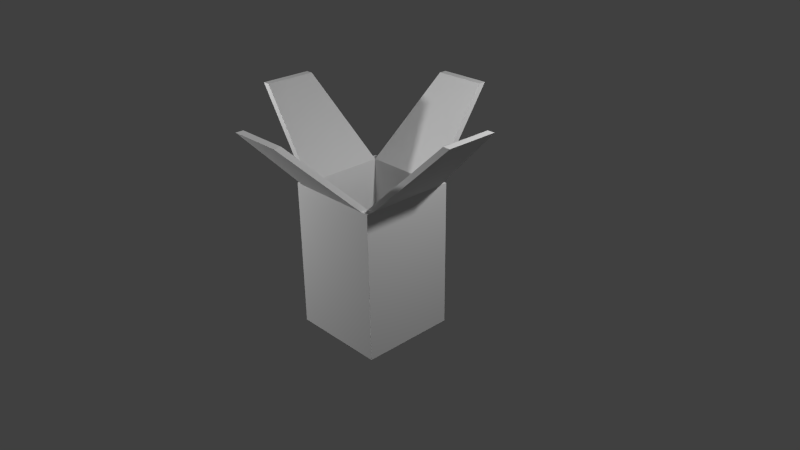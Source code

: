 # Source: ChineesTakeOut.blend  (saved by Blender 2.72.0; exported with 4.5.12 LTS)
import bpy
from mathutils import Matrix  # noqa: F401  (used for matrix-valued properties, if any)

bpy.ops.wm.read_factory_settings(use_empty=True)
scene = bpy.context.scene
scene.name = 'Scene'

# ---- collections
col_collection_1 = bpy.data.collections.new('Collection 1'); scene.collection.children.link(col_collection_1)

# ---- materials (node trees are filled in below, after node groups)
mat_karton = bpy.data.materials.new('Karton')
mat_karton.alpha_threshold = 0.0
mat_karton.use_transparent_shadow = False
mat_karton.roughness = 0.5
mat_karton.specular_intensity = 0.2
mat_karton.line_color = (0.0, 0.0, 0.0, 1.0)

# ---- material node trees

# ---- world
world_world = bpy.data.worlds.new('World'); scene.world = world_world
world_world.color = (0.05088, 0.05088, 0.05088)
world_world.use_sun_shadow = False
world_world.sun_shadow_jitter_overblur = 0.0
world_world.cycles.sampling_method = 'MANUAL'
world_world.cycles.sample_map_resolution = 256

# ---- cameras
cam_camera = bpy.data.cameras.new('Camera')
cam_camera.clip_end = 100.0
cam_camera.lens = 35.0
cam_camera.sensor_width = 32.0
cam_camera.sensor_height = 18.0
cam_camera.ortho_scale = 7.314
cam_camera.dof.focus_distance = 0.0
cam_camera.dof.aperture_fstop = 128.0

# ---- lights
light_lamp_001 = bpy.data.lights.new('Lamp.001', 'POINT')
light_lamp_001.transmission_factor = 0.0
light_lamp_001.cutoff_distance = 30.0
light_lamp_001.energy = 500.0
light_lamp_001.shadow_buffer_clip_start = 1.001
light_lamp_001.shadow_soft_size = 0.1
light_lamp_001.shadow_maximum_resolution = 0.006
light_lamp_001.use_absolute_resolution = True
light_lamp_001.cycles.use_multiple_importance_sampling = False
light_lamp = bpy.data.lights.new('Lamp', 'POINT')
light_lamp.transmission_factor = 0.0
light_lamp.cutoff_distance = 30.0
light_lamp.energy = 500.0
light_lamp.shadow_buffer_clip_start = 1.001
light_lamp.shadow_soft_size = 0.1
light_lamp.shadow_maximum_resolution = 0.006
light_lamp.use_absolute_resolution = True
light_lamp.cycles.use_multiple_importance_sampling = False

# ---- meshes
me_cube = bpy.data.meshes.new('Cube')
me_cube.from_pydata([(0.65, -0.65, 1.192e-07), (0.65, -0.65, 2.0), (0.55, -0.65, 2.0), (0.55, -0.65, 1.192e-07), (0.65, -0.55, 2.0), (0.65, -0.55, 1.192e-07), (0.55, -0.55, 1.192e-07), (0.55, -0.55, 2.0), (0.5, -0.5, 0.1435), (0.35, -1.65, 3.0), (0.35, -1.55, 3.0), (1.65, -0.35, 3.0), (1.55, -0.35, 3.0), (0.65, 0.65, 1.192e-07), (0.55, -2.98e-07, 2.0), (0.55, -2.98e-07, 1.192e-07), (0.65, 0.65, 2.0), (0.55, 0.65, 2.0), (0.55, 0.65, 1.192e-07), (0.65, 0.55, 2.0), (0.65, 0.55, 1.192e-07), (0.65, -3.576e-07, 1.192e-07), (0.55, 0.55, 1.192e-07), (0.65, -3.576e-07, 2.0), (0.55, 0.55, 2.0), (0.5, -2.682e-07, 0.1435), (0.5, 0.5, 0.1435), (0.35, 1.65, 3.0), (0.35, 1.55, 3.0), (1.55, -9.537e-07, 3.0), (1.65, 0.35, 3.0), (1.65, -9.537e-07, 3.0), (1.55, 0.35, 3.0), (-0.65, -0.65, 1.192e-07), (-3.576e-07, -0.55, 1.192e-07), (-0.65, -0.65, 2.0), (-0.55, -0.65, 2.0), (-0.55, -0.65, 1.192e-07), (-0.65, -0.55, 2.0), (-4.172e-07, -0.65, 1.192e-07), (-0.65, -0.55, 1.192e-07), (-4.172e-07, -0.65, 2.0), (-3.576e-07, -0.55, 2.0), (-0.55, -0.55, 1.192e-07), (-0.55, -0.55, 2.0), (-2.98e-07, -0.5, 0.1435), (-0.5, -0.5, 0.1435), (-0.35, -1.65, 3.0), (-1.073e-06, -1.65, 3.0), (-9.537e-07, -1.55, 3.0), (-0.35, -1.55, 3.0), (-1.65, -0.35, 3.0), (-1.55, -0.35, 3.0), (-0.65, 0.65, 1.192e-07), (-0.55, 4.172e-07, 2.0), (-0.55, 4.172e-07, 1.192e-07), (3.576e-07, 0.55, 1.192e-07), (-0.65, 0.65, 2.0), (-0.55, 0.65, 2.0), (-0.55, 0.65, 1.192e-07), (-0.65, 0.55, 2.0), (4.172e-07, 0.65, 1.192e-07), (-0.65, 0.55, 1.192e-07), (4.172e-07, 0.65, 2.0), (3.576e-07, 0.55, 2.0), (-0.65, 4.768e-07, 1.192e-07), (-0.55, 0.55, 1.192e-07), (-0.65, 4.768e-07, 2.0), (-0.55, 0.55, 2.0), (7.996e-09, 6.033e-08, 1.192e-07), (-0.5, 3.874e-07, 0.1435), (3.576e-07, 0.5, 0.1435), (-0.5, 0.5, 0.1435), (7.996e-09, 6.033e-08, 0.1435), (-0.35, 1.65, 3.0), (1.073e-06, 1.65, 3.0), (9.537e-07, 1.55, 3.0), (-0.35, 1.55, 3.0), (-1.55, 1.073e-06, 3.0), (-1.65, 0.35, 3.0), (-1.65, 1.073e-06, 3.0), (-1.55, 0.35, 3.0)], [], [(42, 7, 8, 45), (8, 25, 73, 45), (1, 4, 7, 2), (41, 2, 9, 48), (3, 39, 34, 6), (1, 0, 5, 4), (3, 2, 41, 39), (4, 23, 31, 11), (5, 6, 15, 21), (0, 1, 2, 3), (0, 3, 6, 5), (4, 5, 21, 23), (6, 34, 69, 15), (7, 14, 25, 8), (9, 10, 49, 48), (2, 7, 10, 9), (7, 42, 49, 10), (11, 31, 29, 12), (14, 7, 12, 29), (7, 4, 11, 12), (64, 71, 26, 24), (26, 71, 73, 25), (16, 17, 24, 19), (63, 75, 27, 17), (18, 22, 56, 61), (16, 19, 20, 13), (18, 61, 63, 17), (19, 30, 31, 23), (20, 21, 15, 22), (13, 18, 17, 16), (13, 20, 22, 18), (19, 23, 21, 20), (22, 15, 69, 56), (24, 26, 25, 14), (27, 75, 76, 28), (17, 27, 28, 24), (24, 28, 76, 64), (30, 32, 29, 31), (14, 29, 32, 24), (24, 32, 30, 19), (42, 45, 46, 44), (46, 45, 73, 70), (35, 36, 44, 38), (41, 48, 47, 36), (37, 43, 34, 39), (35, 38, 40, 33), (37, 39, 41, 36), (38, 51, 80, 67), (40, 65, 55, 43), (33, 37, 36, 35), (33, 40, 43, 37), (38, 67, 65, 40), (43, 55, 69, 34), (44, 46, 70, 54), (47, 48, 49, 50), (36, 47, 50, 44), (44, 50, 49, 42), (51, 52, 78, 80), (54, 78, 52, 44), (44, 52, 51, 38), (64, 68, 72, 71), (72, 70, 73, 71), (57, 60, 68, 58), (63, 58, 74, 75), (59, 61, 56, 66), (57, 53, 62, 60), (59, 58, 63, 61), (60, 67, 80, 79), (62, 66, 55, 65), (53, 57, 58, 59), (53, 59, 66, 62), (60, 62, 65, 67), (66, 56, 69, 55), (68, 54, 70, 72), (74, 77, 76, 75), (58, 68, 77, 74), (68, 64, 76, 77), (79, 80, 78, 81), (54, 68, 81, 78), (68, 60, 79, 81)])
_uv = me_cube.uv_layers.new(name='UVMap')
_uv.uv.foreach_set('vector', [0.989, 0.9938, 0.989, 0.9938, 0.989, 0.9938, 0.989, 0.9938, 0.989, 0.9938, 0.989, 0.9938, 0.989, 0.9938, 0.989, 0.9938, 0.989, 0.9938, 0.989, 0.9938, 0.989, 0.9938, 0.989, 0.9938, 0.989, 0.9938, 0.989, 0.9938, 0.989, 0.9938, 0.989, 0.9938, 0.989, 0.9938, 0.989, 0.9938, 0.989, 0.9938, 0.989, 0.9938, -0.001783, 2.648e-06, 0.9908, -4.965e-07, 0.9908, 0.07597, -0.001782, 0.07597, 0.9908, 0.9287, -0.007838, 0.9287, -0.007839, 0.5015, 0.9908, 0.5015, 0.989, 0.9938, 0.989, 0.9938, 0.989, 0.9938, 0.989, 0.9938, 0.989, 0.9938, 0.989, 0.9938, 0.989, 0.9938, 0.989, 0.9938, 0.9908, 1.006, -0.007838, 1.006, -0.007838, 0.9287, 0.9908, 0.9287, 0.989, 0.9938, 0.989, 0.9938, 0.989, 0.9938, 0.989, 0.9938, -0.001782, 0.07597, 0.9908, 0.07597, 0.9908, 0.4938, -0.001781, 0.4938, 0.989, 0.9938, 0.989, 0.9938, 0.989, 0.9938, 0.989, 0.9938, 0.989, 0.9938, 0.989, 0.9938, 0.989, 0.9938, 0.989, 0.9938, 0.989, 0.9938, 0.989, 0.9938, 0.989, 0.9938, 0.989, 0.9938, 0.989, 0.9938, 0.989, 0.9938, 0.989, 0.9938, 0.989, 0.9938, 0.989, 0.9938, 0.989, 0.9938, 0.989, 0.9938, 0.989, 0.9938, 0.989, 0.9938, 0.989, 0.9938, 0.989, 0.9938, 0.989, 0.9938, 0.989, 0.9938, 0.989, 0.9938, 0.989, 0.9938, 0.989, 0.9938, 0.989, 0.9938, 0.989, 0.9938, 0.989, 0.9938, 0.989, 0.9938, 0.989, 0.9938, 0.989, 0.9938, 0.989, 0.9938, 0.989, 0.9938, 0.989, 0.9938, 0.989, 0.9938, 0.989, 0.9938, 0.989, 0.9938, 0.989, 0.9938, 0.989, 0.9938, 0.989, 0.9938, 0.989, 0.9938, 0.989, 0.9938, 0.989, 0.9938, 0.989, 0.9938, 0.989, 0.9938, 0.989, 0.9938, 0.989, 0.9938, 0.989, 0.9938, 0.989, 0.9938, -0.001779, 0.9876, -0.00178, 0.9116, 0.9908, 0.9116, 0.9908, 0.9876, 1.007, 0.08762, 1.007, 0.5039, 0.01037, 0.5039, 0.01037, 0.08762, 0.989, 0.9938, 0.989, 0.9938, 0.989, 0.9938, 0.989, 0.9938, 0.989, 0.9938, 0.989, 0.9938, 0.989, 0.9938, 0.989, 0.9938, 1.007, 0.01193, 1.007, 0.08762, 0.01037, 0.08762, 0.01037, 0.01193, 0.989, 0.9938, 0.989, 0.9938, 0.989, 0.9938, 0.989, 0.9938, -0.00178, 0.9116, -0.001781, 0.4938, 0.9908, 0.4938, 0.9908, 0.9116, 0.989, 0.9938, 0.989, 0.9938, 0.989, 0.9938, 0.989, 0.9938, 0.989, 0.9938, 0.989, 0.9938, 0.989, 0.9938, 0.989, 0.9938, 0.989, 0.9938, 0.989, 0.9938, 0.989, 0.9938, 0.989, 0.9938, 0.989, 0.9938, 0.989, 0.9938, 0.989, 0.9938, 0.989, 0.9938, 0.989, 0.9938, 0.989, 0.9938, 0.989, 0.9938, 0.989, 0.9938, 0.989, 0.9938, 0.989, 0.9938, 0.989, 0.9938, 0.989, 0.9938, 0.989, 0.9938, 0.989, 0.9938, 0.989, 0.9938, 0.989, 0.9938, 0.989, 0.9938, 0.989, 0.9938, 0.989, 0.9938, 0.989, 0.9938, 0.989, 0.9938, 0.989, 0.9938, 0.989, 0.9938, 0.989, 0.9938, 0.989, 0.9938, 0.989, 0.9938, 0.989, 0.9938, 0.989, 0.9938, 0.989, 0.9938, 0.989, 0.9938, 0.989, 0.9938, 0.989, 0.9938, 0.989, 0.9938, 0.989, 0.9938, 0.989, 0.9938, 0.989, 0.9938, 0.989, 0.9938, 0.989, 0.9938, 0.989, 0.9938, 0.989, 0.9938, -0.00784, -0.003402, -0.00784, -0.08108, 0.9908, -0.08108, 0.9908, -0.003407, 0.9908, 0.07427, 0.9908, 0.5015, -0.007839, 0.5015, -0.00784, 0.07427, 0.989, 0.9938, 0.989, 0.9938, 0.989, 0.9938, 0.989, 0.9938, 0.989, 0.9938, 0.989, 0.9938, 0.989, 0.9938, 0.989, 0.9938, 0.9908, -0.003407, 0.9908, 0.07427, -0.00784, 0.07427, -0.00784, -0.003402, 0.989, 0.9938, 0.989, 0.9938, 0.989, 0.9938, 0.989, 0.9938, -0.00784, -0.08108, -0.007842, -0.5083, 0.9908, -0.5083, 0.9908, -0.08108, 0.989, 0.9938, 0.989, 0.9938, 0.989, 0.9938, 0.989, 0.9938, 0.989, 0.9938, 0.989, 0.9938, 0.989, 0.9938, 0.989, 0.9938, 0.989, 0.9938, 0.989, 0.9938, 0.989, 0.9938, 0.989, 0.9938, 0.989, 0.9938, 0.989, 0.9938, 0.989, 0.9938, 0.989, 0.9938, 0.989, 0.9938, 0.989, 0.9938, 0.989, 0.9938, 0.989, 0.9938, 0.989, 0.9938, 0.989, 0.9938, 0.989, 0.9938, 0.989, 0.9938, 0.989, 0.9938, 0.989, 0.9938, 0.989, 0.9938, 0.989, 0.9938, 0.989, 0.9938, 0.989, 0.9938, 0.989, 0.9938, 0.989, 0.9938, 0.989, 0.9938, 0.989, 0.9938, 0.989, 0.9938, 0.989, 0.9938, 0.989, 0.9938, 0.989, 0.9938, 0.989, 0.9938, 0.989, 0.9938, 0.989, 0.9938, 0.989, 0.9938, 0.989, 0.9938, 0.989, 0.9938, 0.989, 0.9938, 0.989, 0.9938, 0.989, 0.9938, 0.989, 0.9938, 0.989, 0.9938, 0.989, 0.9938, 0.989, 0.9938, 0.989, 0.9938, -0.007843, -1.013, 0.9908, -1.013, 0.9908, -0.9355, -0.007843, -0.9355, 1.007, 0.9202, 0.01037, 0.9202, 0.01037, 0.5039, 1.007, 0.5039, 0.989, 0.9938, 0.989, 0.9938, 0.989, 0.9938, 0.989, 0.9938, 0.989, 0.9938, 0.989, 0.9938, 0.989, 0.9938, 0.989, 0.9938, 1.007, 0.9959, 0.01037, 0.9959, 0.01037, 0.9202, 1.007, 0.9202, 0.989, 0.9938, 0.989, 0.9938, 0.989, 0.9938, 0.989, 0.9938, -0.007843, -0.9355, 0.9908, -0.9355, 0.9908, -0.5083, -0.007842, -0.5083, 0.989, 0.9938, 0.989, 0.9938, 0.989, 0.9938, 0.989, 0.9938, 0.989, 0.9938, 0.989, 0.9938, 0.989, 0.9938, 0.989, 0.9938, 0.989, 0.9938, 0.989, 0.9938, 0.989, 0.9938, 0.989, 0.9938, 0.989, 0.9938, 0.989, 0.9938, 0.989, 0.9938, 0.989, 0.9938, 0.989, 0.9938, 0.989, 0.9938, 0.989, 0.9938, 0.989, 0.9938, 0.989, 0.9938, 0.989, 0.9938, 0.989, 0.9938, 0.989, 0.9938, 0.989, 0.9938, 0.989, 0.9938, 0.989, 0.9938, 0.989, 0.9938, 0.989, 0.9938, 0.989, 0.9938, 0.989, 0.9938, 0.989, 0.9938])
me_cube.materials.append(mat_karton)
me_cube.use_remesh_preserve_volume = False
me_cube.use_remesh_preserve_attributes = False
me_cube.use_mirror_vertex_groups = False
me_cube.update()

# ---- objects
ob_lamp_001 = bpy.data.objects.new('Lamp.001', light_lamp_001)
ob_cube = bpy.data.objects.new('Cube', me_cube)
ob_lamp = bpy.data.objects.new('Lamp', light_lamp)
ob_camera = bpy.data.objects.new('Camera', cam_camera)

# ---- transforms, parenting, visibility, modifiers, constraints
ob_lamp_001.location = (-4.033, -3.391, 3.629)
ob_lamp_001.rotation_euler = (0.6503, 0.05522, 1.866)
ob_lamp_001.lock_rotations_4d = False
ob_lamp_001.empty_display_type = 'ARROWS'
ob_lamp_001.color = (0.0, 0.0, 0.0, 0.0)
ob_lamp_001.lineart.crease_threshold = 0.0
ob_cube.location = (0.0, 0.0, 0.0)
ob_cube.lock_rotations_4d = False
ob_cube.empty_display_type = 'ARROWS'
ob_cube.lineart.crease_threshold = 0.0
ob_lamp.location = (4.076, 1.005, 5.904)
ob_lamp.rotation_euler = (0.6503, 0.05522, 1.866)
ob_lamp.lock_rotations_4d = False
ob_lamp.empty_display_type = 'ARROWS'
ob_lamp.color = (0.0, 0.0, 0.0, 0.0)
ob_lamp.lineart.crease_threshold = 0.0
ob_camera.location = (7.481, -6.508, 6.344)
ob_camera.rotation_euler = (1.109, 0.01082, 0.8149)
ob_camera.lock_rotations_4d = False
ob_camera.empty_display_type = 'ARROWS'
ob_camera.color = (0.0, 0.0, 0.0, 0.0)
ob_camera.display_type = 'WIRE'
ob_camera.lineart.crease_threshold = 0.0

# ---- collection membership
col_collection_1.objects.link(ob_lamp_001)
col_collection_1.objects.link(ob_cube)
col_collection_1.objects.link(ob_lamp)
col_collection_1.objects.link(ob_camera)

# ---- scene / render settings (as saved in the file)
scene.camera = ob_camera
scene.frame_start = 1; scene.frame_end = 250; scene.frame_set(1)
scene.render.engine = 'BLENDER_EEVEE_NEXT'
scene.render.resolution_percentage = 50
scene.render.dither_intensity = 0.0
scene.cycles.use_denoising = False
scene.cycles.samples = 10
scene.cycles.sampling_pattern = 'TABULATED_SOBOL'
scene.cycles.light_sampling_threshold = 0.0
scene.cycles.use_adaptive_sampling = False
scene.cycles.use_light_tree = False
scene.cycles.blur_glossy = 0.0
scene.cycles.volume_bounces = 1
scene.cycles.pixel_filter_type = 'GAUSSIAN'
scene.cycles.sample_clamp_indirect = 0.0
scene.view_settings.view_transform = 'Standard'
bpy.context.view_layer.update()
